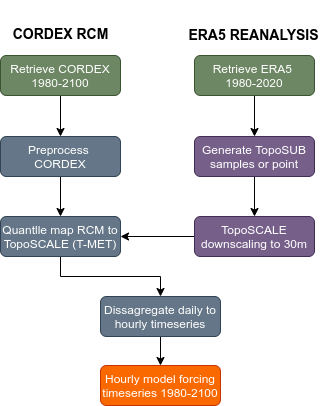

The diagram above was exported from draw.io. Its source (the exported page's mxGraphModel, read from the mxfile embedded in the PNG):
<mxGraphModel dx="797" dy="414" grid="1" gridSize="10" guides="1" tooltips="1" connect="1" arrows="1" fold="1" page="1" pageScale="1" pageWidth="827" pageHeight="1169" math="0" shadow="0">
  <root>
    <mxCell id="WIyWlLk6GJQsqaUBKTNV-0" />
    <mxCell id="WIyWlLk6GJQsqaUBKTNV-1" parent="WIyWlLk6GJQsqaUBKTNV-0" />
    <mxCell id="YUT4pzrxdCcaiygLJswI-3" value="" style="edgeStyle=orthogonalEdgeStyle;rounded=0;orthogonalLoop=1;jettySize=auto;html=1;" parent="WIyWlLk6GJQsqaUBKTNV-1" source="WIyWlLk6GJQsqaUBKTNV-3" target="YUT4pzrxdCcaiygLJswI-0" edge="1">
      <mxGeometry relative="1" as="geometry" />
    </mxCell>
    <mxCell id="WIyWlLk6GJQsqaUBKTNV-3" value="Retrieve CORDEX&lt;br&gt;1980-2100" style="rounded=1;whiteSpace=wrap;html=1;fontSize=12;glass=0;strokeWidth=1;shadow=0;fillColor=#6d8764;strokeColor=#3A5431;fontColor=#ffffff;" parent="WIyWlLk6GJQsqaUBKTNV-1" vertex="1">
      <mxGeometry x="160" y="152" width="120" height="40" as="geometry" />
    </mxCell>
    <mxCell id="YUT4pzrxdCcaiygLJswI-2" value="" style="edgeStyle=orthogonalEdgeStyle;rounded=0;orthogonalLoop=1;jettySize=auto;html=1;" parent="WIyWlLk6GJQsqaUBKTNV-1" source="YUT4pzrxdCcaiygLJswI-0" target="YUT4pzrxdCcaiygLJswI-7" edge="1">
      <mxGeometry relative="1" as="geometry">
        <mxPoint x="220" y="241" as="targetPoint" />
      </mxGeometry>
    </mxCell>
    <mxCell id="YUT4pzrxdCcaiygLJswI-0" value="Preprocess &lt;br&gt;CORDEX" style="rounded=1;whiteSpace=wrap;html=1;fontSize=12;glass=0;strokeWidth=1;shadow=0;fillColor=#647687;strokeColor=#314354;fontColor=#ffffff;" parent="WIyWlLk6GJQsqaUBKTNV-1" vertex="1">
      <mxGeometry x="160" y="233" width="120" height="40" as="geometry" />
    </mxCell>
    <mxCell id="YUT4pzrxdCcaiygLJswI-10" value="" style="edgeStyle=orthogonalEdgeStyle;rounded=0;orthogonalLoop=1;jettySize=auto;html=1;" parent="WIyWlLk6GJQsqaUBKTNV-1" source="YUT4pzrxdCcaiygLJswI-7" target="YUT4pzrxdCcaiygLJswI-9" edge="1">
      <mxGeometry relative="1" as="geometry" />
    </mxCell>
    <mxCell id="YUT4pzrxdCcaiygLJswI-7" value="Quantlle map RCM to TopoSCALE (T-MET)" style="rounded=1;whiteSpace=wrap;html=1;fontSize=12;glass=0;strokeWidth=1;shadow=0;fillColor=#647687;strokeColor=#314354;fontColor=#ffffff;" parent="WIyWlLk6GJQsqaUBKTNV-1" vertex="1">
      <mxGeometry x="160" y="313" width="120" height="40" as="geometry" />
    </mxCell>
    <mxCell id="YUT4pzrxdCcaiygLJswI-12" value="" style="edgeStyle=orthogonalEdgeStyle;rounded=0;orthogonalLoop=1;jettySize=auto;html=1;" parent="WIyWlLk6GJQsqaUBKTNV-1" source="YUT4pzrxdCcaiygLJswI-9" target="YUT4pzrxdCcaiygLJswI-11" edge="1">
      <mxGeometry relative="1" as="geometry" />
    </mxCell>
    <mxCell id="YUT4pzrxdCcaiygLJswI-9" value="Dissagregate daily to hourly timeseries" style="rounded=1;whiteSpace=wrap;html=1;fontSize=12;glass=0;strokeWidth=1;shadow=0;fillColor=#647687;strokeColor=#314354;fontColor=#ffffff;" parent="WIyWlLk6GJQsqaUBKTNV-1" vertex="1">
      <mxGeometry x="260" y="393" width="120" height="40" as="geometry" />
    </mxCell>
    <mxCell id="YUT4pzrxdCcaiygLJswI-11" value="Hourly model forcing timeseries 1980-2100" style="rounded=1;whiteSpace=wrap;html=1;fontSize=12;glass=0;strokeWidth=1;shadow=0;fillColor=#fa6800;strokeColor=#C73500;fontColor=#ffffff;" parent="WIyWlLk6GJQsqaUBKTNV-1" vertex="1">
      <mxGeometry x="260" y="462" width="120" height="40" as="geometry" />
    </mxCell>
    <mxCell id="YUT4pzrxdCcaiygLJswI-15" value="" style="edgeStyle=orthogonalEdgeStyle;rounded=0;orthogonalLoop=1;jettySize=auto;html=1;" parent="WIyWlLk6GJQsqaUBKTNV-1" source="YUT4pzrxdCcaiygLJswI-13" target="YUT4pzrxdCcaiygLJswI-14" edge="1">
      <mxGeometry relative="1" as="geometry" />
    </mxCell>
    <mxCell id="YUT4pzrxdCcaiygLJswI-13" value="Retrieve ERA5 &lt;br&gt;1980-2020" style="rounded=1;whiteSpace=wrap;html=1;fontSize=12;glass=0;strokeWidth=1;shadow=0;fillColor=#6d8764;strokeColor=#3A5431;fontColor=#ffffff;" parent="WIyWlLk6GJQsqaUBKTNV-1" vertex="1">
      <mxGeometry x="354" y="152" width="120" height="40" as="geometry" />
    </mxCell>
    <mxCell id="YUT4pzrxdCcaiygLJswI-18" value="" style="edgeStyle=orthogonalEdgeStyle;rounded=0;orthogonalLoop=1;jettySize=auto;html=1;" parent="WIyWlLk6GJQsqaUBKTNV-1" source="YUT4pzrxdCcaiygLJswI-14" target="YUT4pzrxdCcaiygLJswI-16" edge="1">
      <mxGeometry relative="1" as="geometry" />
    </mxCell>
    <mxCell id="YUT4pzrxdCcaiygLJswI-14" value="Generate TopoSUB samples or point" style="rounded=1;whiteSpace=wrap;html=1;fontSize=12;glass=0;strokeWidth=1;shadow=0;fillColor=#76608a;strokeColor=#432D57;fontColor=#ffffff;" parent="WIyWlLk6GJQsqaUBKTNV-1" vertex="1">
      <mxGeometry x="354" y="233" width="120" height="40" as="geometry" />
    </mxCell>
    <mxCell id="YUT4pzrxdCcaiygLJswI-17" value="" style="edgeStyle=orthogonalEdgeStyle;rounded=0;orthogonalLoop=1;jettySize=auto;html=1;" parent="WIyWlLk6GJQsqaUBKTNV-1" source="YUT4pzrxdCcaiygLJswI-16" target="YUT4pzrxdCcaiygLJswI-7" edge="1">
      <mxGeometry relative="1" as="geometry" />
    </mxCell>
    <mxCell id="YUT4pzrxdCcaiygLJswI-16" value="TopoSCALE downscaling to 30m" style="rounded=1;whiteSpace=wrap;html=1;fontSize=12;glass=0;strokeWidth=1;shadow=0;fillColor=#76608a;strokeColor=#432D57;fontColor=#ffffff;" parent="WIyWlLk6GJQsqaUBKTNV-1" vertex="1">
      <mxGeometry x="354" y="313" width="120" height="40" as="geometry" />
    </mxCell>
    <mxCell id="YUT4pzrxdCcaiygLJswI-22" value="&lt;h1&gt;&lt;font style=&quot;font-size: 14px&quot;&gt;ERA5 REANALYSIS&lt;/font&gt;&lt;/h1&gt;" style="text;html=1;strokeColor=none;fillColor=none;spacing=5;spacingTop=-20;whiteSpace=wrap;overflow=hidden;rounded=0;align=center;" parent="WIyWlLk6GJQsqaUBKTNV-1" vertex="1">
      <mxGeometry x="341" y="109" width="145" height="62" as="geometry" />
    </mxCell>
    <mxCell id="eVt6Xhj5rq-aNvt0SACh-0" value="&lt;h1&gt;&lt;font style=&quot;font-size: 14px&quot;&gt;CORDEX RCM&lt;/font&gt;&lt;/h1&gt;&lt;p&gt;&lt;br style=&quot;text-align: left&quot;&gt;&lt;/p&gt;" style="text;html=1;align=center;verticalAlign=middle;resizable=0;points=[];autosize=1;" vertex="1" parent="WIyWlLk6GJQsqaUBKTNV-1">
      <mxGeometry x="165" y="100" width="110" height="80" as="geometry" />
    </mxCell>
  </root>
</mxGraphModel>